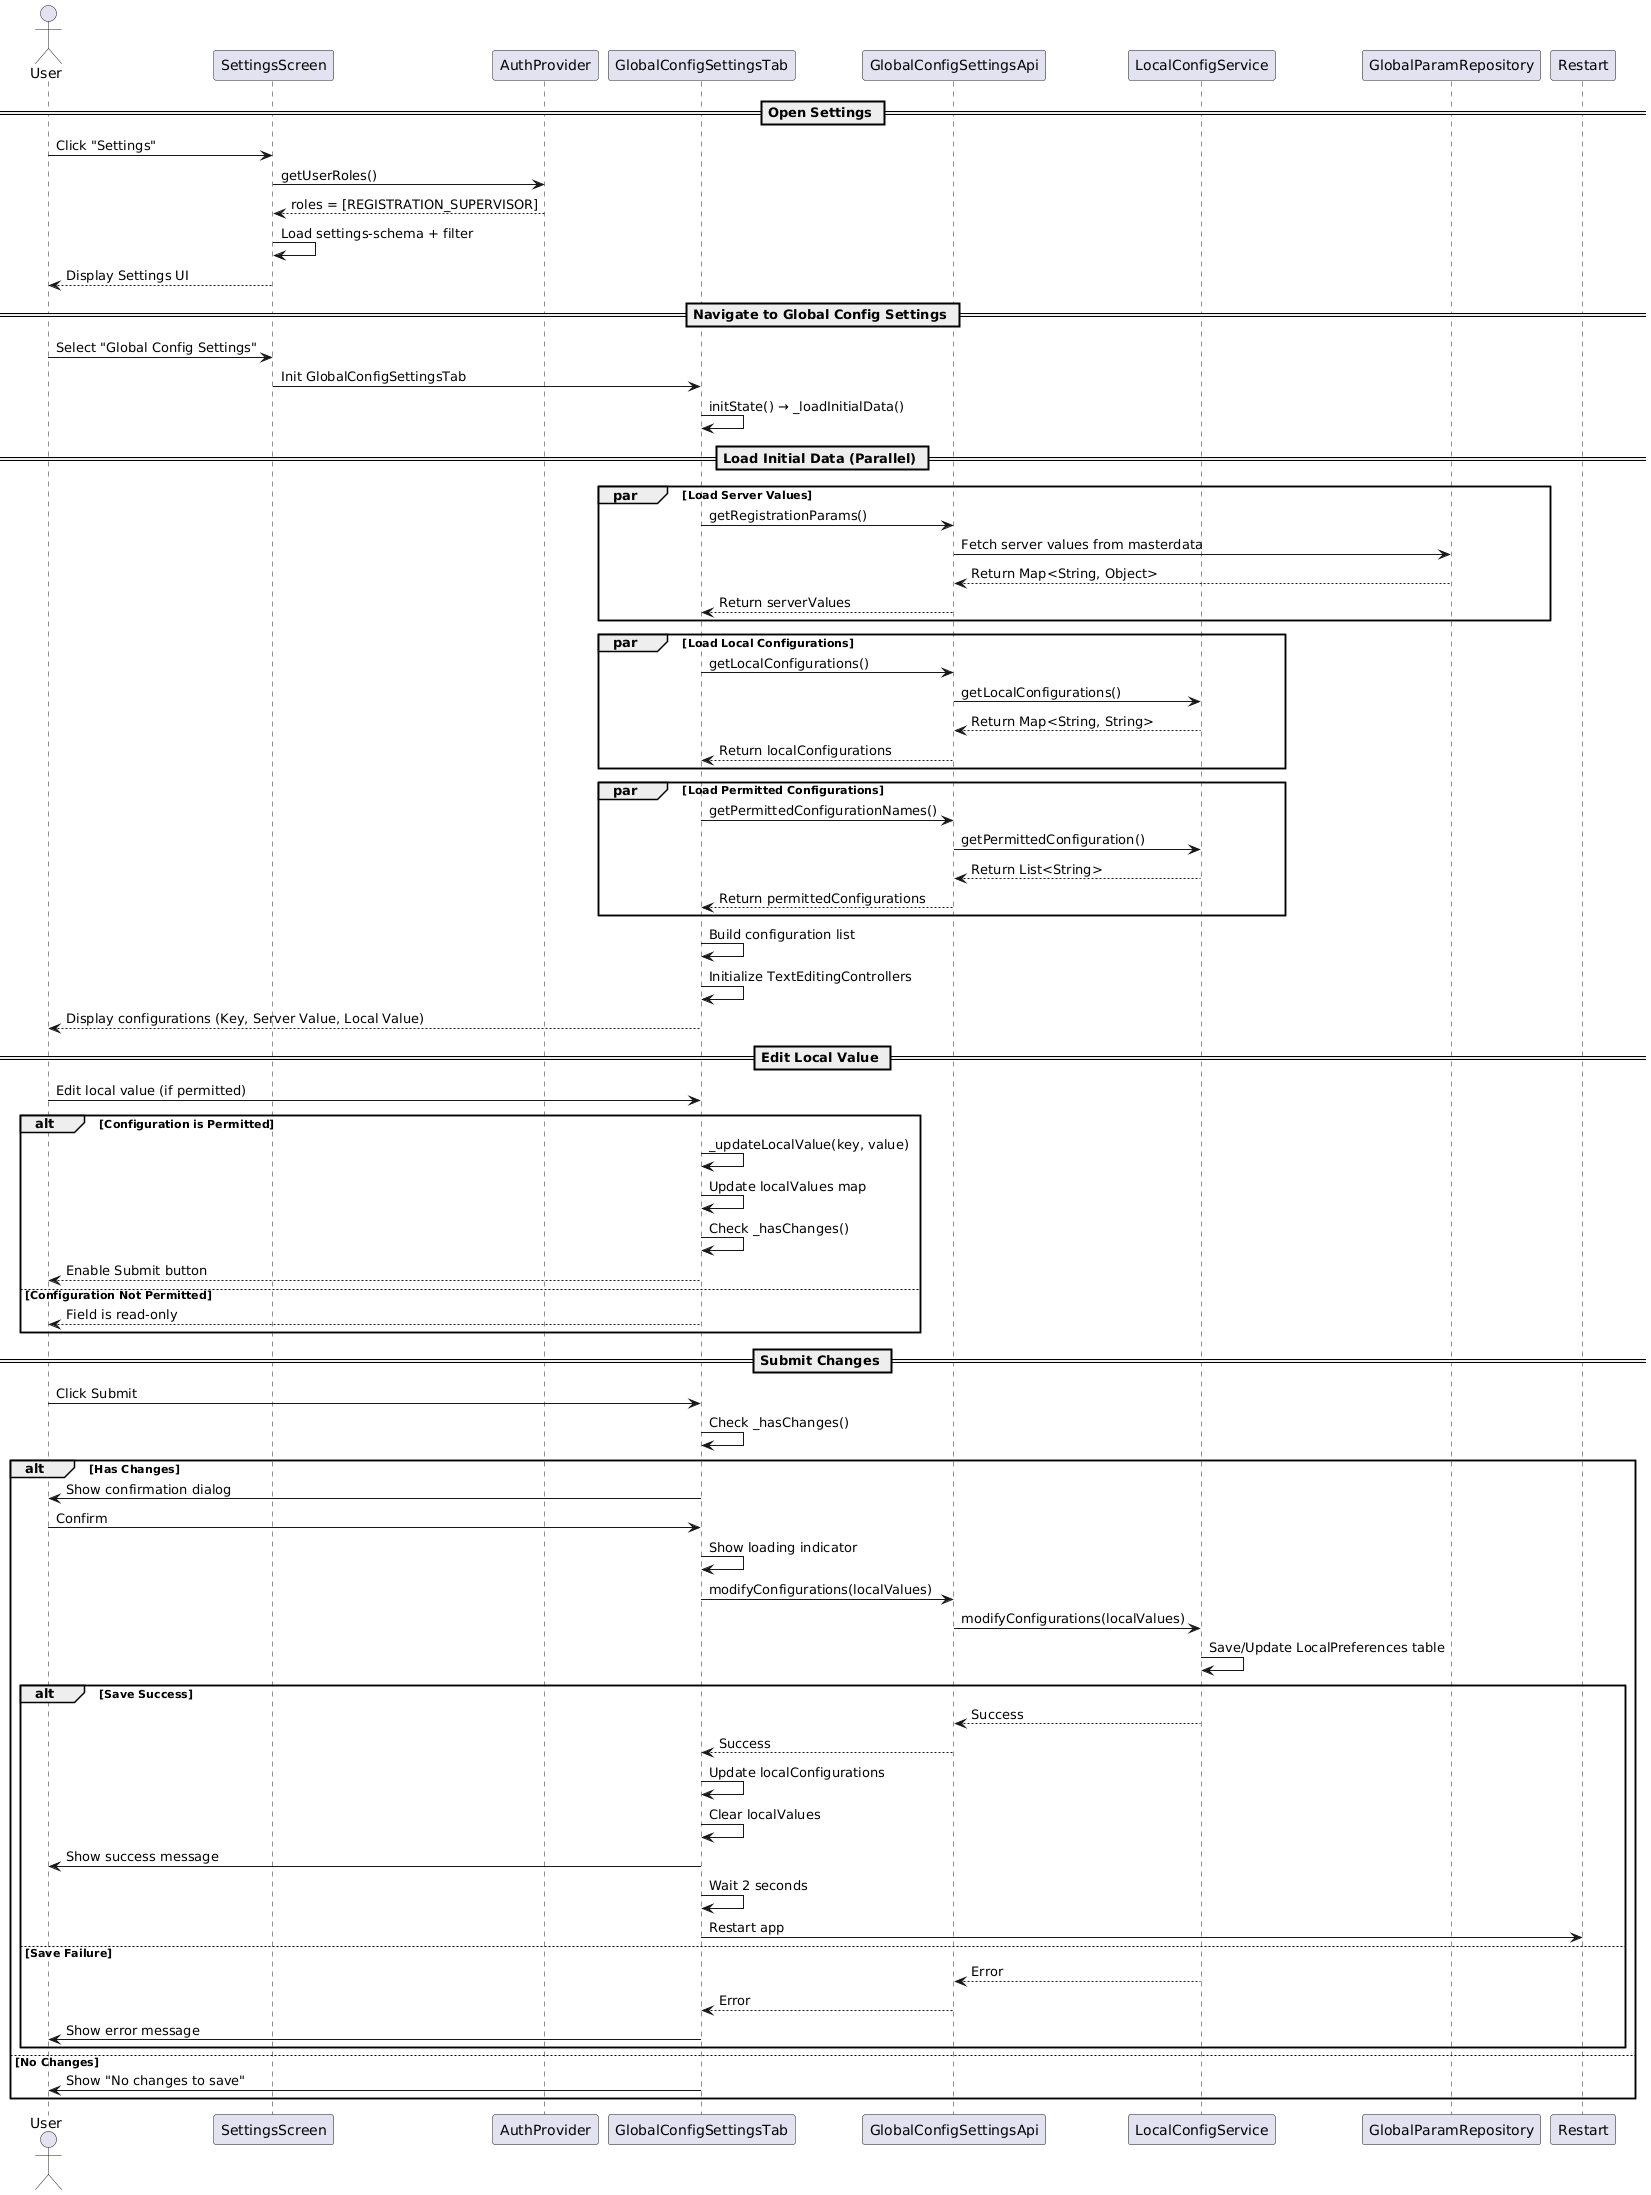

The diagram above was rendered by PlantUML. Its source (embedded in the PNG):
@startuml
actor User as U
participant SettingsScreen as SS
participant AuthProvider as AP
participant GlobalConfigSettingsTab as GCST
participant GlobalConfigSettingsApi as GCSA
participant LocalConfigService as LCS
participant GlobalParamRepository as GPR

== Open Settings ==
U -> SS: Click "Settings"
SS -> AP: getUserRoles()
AP --> SS: roles = [REGISTRATION_SUPERVISOR]
SS -> SS: Load settings-schema + filter
SS --> U: Display Settings UI

== Navigate to Global Config Settings ==
U -> SS: Select "Global Config Settings"
SS -> GCST: Init GlobalConfigSettingsTab
GCST -> GCST: initState() → _loadInitialData()

== Load Initial Data (Parallel) ==
par Load Server Values
    GCST -> GCSA: getRegistrationParams()
    GCSA -> GPR: Fetch server values from masterdata
    GPR --> GCSA: Return Map<String, Object>
    GCSA --> GCST: Return serverValues
end

par Load Local Configurations
    GCST -> GCSA: getLocalConfigurations()
    GCSA -> LCS: getLocalConfigurations()
    LCS --> GCSA: Return Map<String, String>
    GCSA --> GCST: Return localConfigurations
end

par Load Permitted Configurations
    GCST -> GCSA: getPermittedConfigurationNames()
    GCSA -> LCS: getPermittedConfiguration()
    LCS --> GCSA: Return List<String>
    GCSA --> GCST: Return permittedConfigurations
end

GCST -> GCST: Build configuration list
GCST -> GCST: Initialize TextEditingControllers
GCST --> U: Display configurations (Key, Server Value, Local Value)

== Edit Local Value ==
U -> GCST: Edit local value (if permitted)
alt Configuration is Permitted
    GCST -> GCST: _updateLocalValue(key, value)
    GCST -> GCST: Update localValues map
    GCST -> GCST: Check _hasChanges()
    GCST --> U: Enable Submit button
else Configuration Not Permitted
    GCST --> U: Field is read-only
end

== Submit Changes ==
U -> GCST: Click Submit
GCST -> GCST: Check _hasChanges()

alt Has Changes
    GCST -> U: Show confirmation dialog
    U -> GCST: Confirm
    GCST -> GCST: Show loading indicator
    GCST -> GCSA: modifyConfigurations(localValues)
    GCSA -> LCS: modifyConfigurations(localValues)
    LCS -> LCS: Save/Update LocalPreferences table
    
    alt Save Success
        LCS --> GCSA: Success
        GCSA --> GCST: Success
        GCST -> GCST: Update localConfigurations
        GCST -> GCST: Clear localValues
        GCST -> U: Show success message
        GCST -> GCST: Wait 2 seconds
        GCST -> Restart: Restart app
    else Save Failure
        LCS --> GCSA: Error
        GCSA --> GCST: Error
        GCST -> U: Show error message
    end
else No Changes
    GCST -> U: Show "No changes to save"
end
@enduml